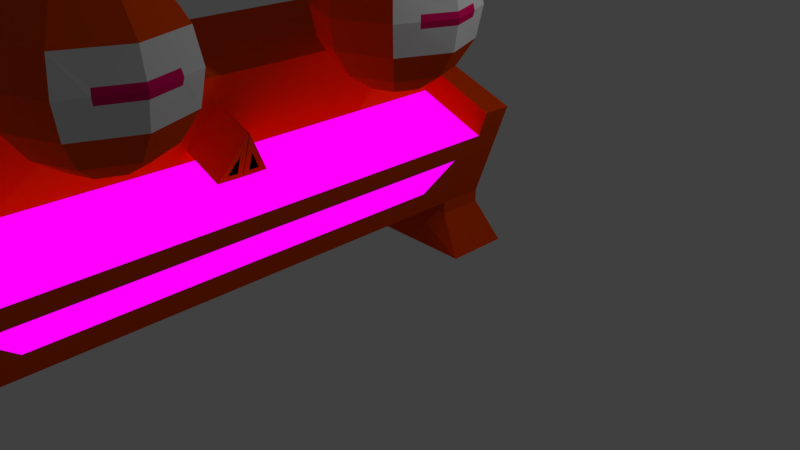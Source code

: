 # Source: PianoEnemy.blend  (saved by Blender 2.79.0; exported with 4.5.12 LTS)
import bpy
from mathutils import Matrix  # noqa: F401  (used for matrix-valued properties, if any)

bpy.ops.wm.read_factory_settings(use_empty=True)
scene = bpy.context.scene
scene.name = 'Scene'

# ---- collections
col_collection_1 = bpy.data.collections.new('Collection 1'); scene.collection.children.link(col_collection_1)

# ---- images (referenced by path relative to the original .blend; pixels are not part of the script)
import os
ASSET_DIR = os.environ.get("B2B_ASSET_DIR", "")  # directory of the original .blend (textures are referenced by path, not embedded)
HERE = os.path.dirname(os.path.abspath(__file__))  # packed textures are extracted next to this script under _unpacked/

def load_image(name, relpath, width, height, colorspace="sRGB"):
    """Load a texture the original file referenced (path relative to the .blend, or extracted next to this script)."""
    p = next((c for c in (os.path.join(HERE, relpath), os.path.join(ASSET_DIR, relpath)) if relpath and os.path.exists(c)), "")
    if p:
        img = bpy.data.images.load(p, check_existing=True)
        img.name = name
    else:  # same state as the original file: an image datablock whose file is absent (Cycles renders it pink)
        img = bpy.data.images.new(name, width, height)
        img.source = "FILE"
        img.filepath = "//" + (relpath or name)
    img.colorspace_settings.name = colorspace
    return img
img_pianofloor_png = load_image('Pianofloor.png', '', 1024, 1024, 'sRGB')

# ---- materials (node trees are filled in below, after node groups)
mat_material = bpy.data.materials.new('Material')
mat_material.alpha_threshold = 0.0
mat_material.roughness = 0.5
mat_material.line_color = (0.0, 0.0, 0.0, 1.0)
mat_material_001 = bpy.data.materials.new('Material.001')
mat_material_001.alpha_threshold = 0.0
mat_material_001.roughness = 0.5
mat_material_002 = bpy.data.materials.new('Material.002')
mat_material_002.alpha_threshold = 0.0
mat_material_002.roughness = 0.5
mat_material_003 = bpy.data.materials.new('Material.003')
mat_material_003.alpha_threshold = 0.0
mat_material_003.roughness = 0.5
mat_material_004 = bpy.data.materials.new('Material.004')
mat_material_004.alpha_threshold = 0.0
mat_material_004.roughness = 0.5
mat_material_005 = bpy.data.materials.new('Material.005')
mat_material_005.alpha_threshold = 0.0
mat_material_005.roughness = 0.5

# ---- material node trees
mat_material_001.use_nodes = True; mat_material_001.node_tree.nodes.clear()
_N = mat_material_001.node_tree.nodes; _L = mat_material_001.node_tree.links
n0 = _N.new('ShaderNodeTexImage'); n0.name = 'Image Texture'; n0.location = (82, 297)
n0.width = 140
n0.image = img_pianofloor_png
n1 = _N.new('ShaderNodeOutputMaterial'); n1.name = 'Material Output'; n1.location = (300, 300)
_L.new(n0.outputs[0], n1.inputs[0])
n1.is_active_output = True
mat_material_002.use_nodes = True; mat_material_002.node_tree.nodes.clear()
_N = mat_material_002.node_tree.nodes; _L = mat_material_002.node_tree.links
n0 = _N.new('ShaderNodeOutputMaterial'); n0.name = 'Material Output'; n0.location = (300, 300)
n1 = _N.new('ShaderNodeBsdfDiffuse'); n1.name = 'Diffuse BSDF'; n1.location = (10, 300)
_L.new(n1.outputs[0], n0.inputs[0])
n0.is_active_output = True
mat_material_003.use_nodes = True; mat_material_003.node_tree.nodes.clear()
_N = mat_material_003.node_tree.nodes; _L = mat_material_003.node_tree.links
n0 = _N.new('ShaderNodeOutputMaterial'); n0.name = 'Material Output'; n0.location = (300, 300)
n1 = _N.new('ShaderNodeBsdfDiffuse'); n1.name = 'Diffuse BSDF'; n1.location = (10, 300)
n1.inputs[0].default_value = (0.8, 0.006356, 0.1371, 1.0)
_L.new(n1.outputs[0], n0.inputs[0])
n0.is_active_output = True
mat_material_004.use_nodes = True; mat_material_004.node_tree.nodes.clear()
_N = mat_material_004.node_tree.nodes; _L = mat_material_004.node_tree.links
n0 = _N.new('ShaderNodeOutputMaterial'); n0.name = 'Material Output'; n0.location = (300, 300)
n1 = _N.new('ShaderNodeBsdfDiffuse'); n1.name = 'Diffuse BSDF'; n1.location = (10, 300)
n1.inputs[0].default_value = (0.8, 0.06905, 0.0, 1.0)
_L.new(n1.outputs[0], n0.inputs[0])
n0.is_active_output = True
mat_material_005.use_nodes = True; mat_material_005.node_tree.nodes.clear()
_N = mat_material_005.node_tree.nodes; _L = mat_material_005.node_tree.links
n0 = _N.new('ShaderNodeOutputMaterial'); n0.name = 'Material Output'; n0.location = (300, 300)
n1 = _N.new('ShaderNodeBsdfDiffuse'); n1.name = 'Diffuse BSDF'; n1.location = (10, 300)
n1.inputs[0].default_value = (0.0, 0.0, 0.0, 1.0)
_L.new(n1.outputs[0], n0.inputs[0])
n0.is_active_output = True

# ---- world
world_world = bpy.data.worlds.new('World'); scene.world = world_world
world_world.color = (0.05088, 0.05088, 0.05088)
world_world.use_sun_shadow = False
world_world.sun_shadow_jitter_overblur = 0.0
world_world.cycles.sampling_method = 'MANUAL'

# ---- cameras
cam_camera = bpy.data.cameras.new('Camera')
cam_camera.clip_end = 100.0
cam_camera.lens = 35.0
cam_camera.sensor_width = 32.0
cam_camera.sensor_height = 18.0
cam_camera.ortho_scale = 7.314
cam_camera.dof.focus_distance = 0.0

# ---- lights
light_lamp = bpy.data.lights.new('Lamp', 'POINT')
light_lamp.transmission_factor = 0.0
light_lamp.cutoff_distance = 30.0
light_lamp.energy = 100.0
light_lamp.shadow_buffer_clip_start = 1.001
light_lamp.shadow_soft_size = 0.1
light_lamp.shadow_maximum_resolution = 0.006
light_lamp.use_absolute_resolution = True

# ---- meshes
me_cube = bpy.data.meshes.new('Cube')
me_cube.from_pydata([(0.7199, 0.00136, -1.105), (0.7199, -3.541, -1.105), (-1.162, -3.541, -0.4275), (-1.162, 0.00136, -0.4275), (0.4646, 0.00136, 1.112), (-0.484, -3.541, 1.454), (-0.484, 0.00136, 1.454), (1.059, -3.541, -0.1644), (1.059, 0.001359, -0.1644), (0.4568, -3.541, 1.115), (0.4568, 0.00136, 1.115), (0.4391, -3.541, 1.122), (0.1003, -3.541, 0.1808), (0.1258, 0.001359, 0.1717), (1.059, -3.165, -0.1644), (0.1013, -3.197, 0.1805), (1.059, 0.001359, -0.1644), (0.1258, 0.001359, 0.1717), (1.059, -3.165, -0.1644), (1.059, -3.541, -0.1644), (0.1003, -3.541, 0.1808), (0.1013, -3.197, 0.1805), (1.173, -3.541, 0.1534), (0.2147, -3.541, 0.4986), (0.2158, -3.197, 0.4982), (1.173, -3.165, 0.1534), (-1.162, -2.947, -0.4275), (0.7199, -2.947, -1.105), (0.7199, -2.947, -1.261), (0.7199, -3.541, -1.261), (-1.162, -3.541, -0.5837), (-1.162, -2.947, -0.5837), (1.054, -2.834, -1.749), (1.054, -3.654, -1.749), (-1.705, -3.654, -1.75), (-1.705, -2.834, -1.75), (1.703, -2.036, 1.079), (1.978, -1.956, 1.628), (1.991, -1.967, 1.696), (1.978, -1.956, 1.763), (1.703, -2.036, 2.313), (1.503, -1.836, 2.502), (1.601, -1.599, 0.8896), (1.884, -1.599, 1.079), (2.118, -1.599, 1.629), (2.139, -1.599, 1.696), (2.118, -1.599, 1.762), (1.884, -1.599, 2.313), (1.601, -1.599, 2.502), (1.503, -1.363, 0.8896), (1.703, -1.163, 1.079), (1.978, -1.243, 1.628), (1.884, -0.9826, 1.696), (1.978, -1.243, 1.763), (1.703, -1.163, 2.313), (1.503, -1.363, 2.502), (1.267, -1.599, 2.568), (1.267, -1.599, 0.8232), (1.267, -1.266, 2.502), (1.503, -1.836, 0.8896), (1.267, -1.933, 2.502), (1.267, -2.216, 2.313), (1.267, -2.406, 2.029), (1.267, -2.472, 1.696), (1.267, -2.406, 1.362), (1.267, -2.216, 1.079), (1.267, -1.933, 0.8896), (1.031, -1.836, 2.502), (0.8306, -2.036, 2.313), (0.6968, -2.169, 2.029), (0.6499, -2.216, 1.696), (0.6968, -2.169, 1.362), (0.8306, -2.036, 1.079), (1.031, -1.836, 0.8896), (0.9329, -1.599, 2.502), (0.6499, -1.599, 2.313), (0.4607, -1.599, 2.029), (0.3943, -1.599, 1.696), (0.4607, -1.599, 1.362), (0.6499, -1.599, 1.079), (0.9329, -1.599, 0.8896), (1.031, -1.363, 2.502), (0.8306, -1.163, 2.313), (0.6968, -1.03, 2.029), (0.6499, -0.9826, 1.696), (0.6968, -1.03, 1.362), (0.8306, -1.163, 1.079), (1.031, -1.363, 0.8896), (1.267, -0.9826, 2.313), (1.267, -0.7934, 2.029), (1.267, -0.727, 1.696), (1.267, -0.7934, 1.362), (1.267, -0.9826, 1.079), (1.267, -1.266, 0.8896), (1.837, -2.169, 2.029), (2.073, -1.599, 2.029), (1.837, -2.169, 1.362), (2.073, -1.599, 1.362), (1.884, -2.216, 1.696), (1.837, -1.03, 2.029), (1.837, -1.03, 1.362), (1.991, -1.232, 1.696), (0.1757, 0.001359, 0.3102), (0.3588, 0.00136, 0.8186), (0.173, -0.286, 0.313), (0.741, -0.06886, 0.1821), (0.8168, -0.06885, 0.3924), (0.7399, -0.1878, 0.1832), (0.7202, -0.00557, 0.1219), (0.9033, -0.00557, 0.6303), (0.7175, -0.293, 0.1246), (0.8313, 0.00136, -0.7961), (0.9652, 0.001359, -0.4241), (0.9624, -2.856, -0.4321), (0.8288, -2.46, -0.803), (-1.069, 0.00136, -0.1698), (-1.068, -0.04303, -0.1686), (-0.8638, 0.00136, 0.3996)], [], [(0, 27, 26, 3), (0, 111, 114, 113, 112, 8, 14, 7, 1, 27), (1, 7, 12, 11, 5, 2), (2, 116, 115, 3, 26), (4, 103, 102, 13, 8, 112, 117, 6, 10), (9, 10, 6, 5, 11), (12, 7, 19, 20), (11, 12, 15, 13, 102, 104, 103, 4, 10, 9), (17, 21, 18, 16), (7, 14, 18, 19), (18, 21, 24, 25), (8, 13, 17, 16), (13, 15, 21, 17), (15, 12, 20, 21), (14, 8, 16, 18), (25, 24, 23, 22), (19, 18, 25, 22), (20, 19, 22, 23), (21, 20, 23, 24), (31, 28, 32, 35), (26, 27, 28, 31), (2, 26, 31, 30), (1, 2, 30, 29), (27, 1, 29, 28), (35, 32, 33, 34), (29, 30, 34, 33), (30, 31, 35, 34), (28, 29, 33, 32), (89, 88, 54, 99), (58, 56, 55), (57, 93, 49), (92, 91, 100, 50), (90, 89, 99, 52), (88, 58, 55, 54), (93, 92, 50, 49), (91, 90, 52, 100), (50, 100, 97, 43), (101, 53, 46, 45), (54, 55, 48, 47), (49, 50, 43, 42), (51, 101, 45, 44), (99, 54, 47, 95), (55, 56, 48), (57, 49, 42), (42, 43, 36, 59), (44, 45, 38, 37), (95, 47, 40, 94), (48, 56, 41), (57, 42, 59), (43, 97, 96, 36), (45, 46, 39, 38), (47, 48, 41, 40), (96, 98, 63, 64), (94, 40, 61, 62), (41, 56, 60), (57, 59, 66), (36, 96, 64, 65), (98, 94, 62, 63), (40, 41, 60, 61), (59, 36, 65, 66), (57, 66, 73), (65, 64, 71, 72), (63, 62, 69, 70), (61, 60, 67, 68), (66, 65, 72, 73), (64, 63, 70, 71), (62, 61, 68, 69), (60, 56, 67), (70, 69, 76, 77), (68, 67, 74, 75), (73, 72, 79, 80), (71, 70, 77, 78), (69, 68, 75, 76), (67, 56, 74), (57, 73, 80), (72, 71, 78, 79), (80, 79, 86, 87), (78, 77, 84, 85), (76, 75, 82, 83), (74, 56, 81), (57, 80, 87), (79, 78, 85, 86), (77, 76, 83, 84), (75, 74, 81, 82), (83, 82, 88, 89), (81, 56, 58), (57, 87, 93), (86, 85, 91, 92), (84, 83, 89, 90), (82, 81, 58, 88), (87, 86, 92, 93), (85, 84, 90, 91), (39, 46, 95, 94), (44, 37, 96, 97), (37, 38, 98, 96), (38, 39, 94, 98), (46, 53, 99, 95), (51, 44, 97, 100), (101, 51, 100, 52), (53, 101, 52, 99), (104, 102, 108, 110), (106, 107, 105), (103, 104, 110, 109), (102, 103, 109, 108), (106, 105, 108, 109), (107, 106, 109, 110), (105, 107, 110, 108), (115, 116, 2, 5, 6, 117), (115, 111, 0, 3), (112, 113, 114, 111, 115, 117)])
me_cube.polygons.foreach_set('material_index', [4, 4, 4, 4, 4, 4, 4, 4, 1, 4, 4, 4, 4, 4, 4, 4, 4, 4, 4, 4, 4, 4, 4, 4, 4, 4, 4, 4, 4, 4, 4, 4, 4, 4, 4, 4, 4, 3, 4, 4, 3, 4, 4, 4, 4, 3, 4, 4, 4, 4, 3, 4, 4, 4, 4, 4, 4, 4, 4, 4, 4, 4, 4, 4, 4, 4, 4, 4, 4, 4, 4, 4, 4, 4, 4, 4, 4, 4, 4, 4, 4, 4, 4, 4, 4, 4, 4, 4, 4, 4, 4, 4, 2, 2, 2, 2, 2, 2, 2, 2, 4, 5, 4, 4, 4, 4, 4, 4, 4, 1])
_uv = me_cube.uv_layers.new(name='UVMap')
_uv.uv.foreach_set('vector', [0.0, 0.0, 0.8324, 0.0, 0.8324, 1.0, 0.0, 1.0, 0.0, 0.0, 0.3286, 0.0, 0.3213, 0.7068, 0.7154, 0.8389, 0.7239, 0.0, 1.0, 0.0, 1.0, 0.9545, 1.0, 1.0, 0.0, 1.0, 0.0, 0.8324, 0.5, 1.0, 0.933, 0.75, 0.933, 0.25, 0.5, 0.0, 0.06699, 0.25, 0.06699, 0.75, 0.0, 0.0, 0.1376, 0.9875, 0.137, 1.0, 0.0, 1.0, 0.0, 0.1676, 0.5, 1.0, 0.6221, 0.9412, 0.8333, 0.8395, 0.8909, 0.8117, 0.9875, 0.3887, 0.9128, 0.2951, 0.1641, 0.1986, 0.01254, 0.3887, 0.1091, 0.8117, 0.5, 1.0, 0.9755, 0.6545, 0.7939, 0.09549, 0.2061, 0.09549, 0.02447, 0.6545, 0.933, 0.25, 0.933, 0.75, 0.933, 0.75, 0.933, 0.25, 0.5, 1.0, 0.933, 0.75, 0.933, 0.7292, 0.933, 0.25, 0.8692, 0.2132, 0.8343, 0.2761, 0.6353, 0.07809, 0.5, 0.0, 0.06699, 0.25, 0.06699, 0.75, 1.658, 0.487, -0.9239, 0.4961, -0.9003, 0.06905, 1.671, 0.07081, 1.0, 1.0, 1.0, 0.9545, 1.0, 0.9545, 1.0, 1.0, -1.72, 0.06905, -1.759, 0.4961, -1.759, 0.4961, -1.72, 0.06905, 0.9875, 0.3887, 0.8909, 0.8117, 0.8909, 0.8117, 0.9875, 0.3887, 0.933, 0.25, 0.933, 0.7292, 0.933, 0.7292, 0.933, 0.25, 0.933, 0.7292, 0.933, 0.75, 0.933, 0.75, 0.933, 0.7292, 1.0, 0.9545, 1.0, 0.0, 1.0, 0.0, 1.0, 0.9545, -1.72, 0.06905, -1.759, 0.4961, -1.943, 0.4965, -1.922, 0.06897, 1.0, 1.0, 1.0, 0.9545, 1.0, 0.9545, 1.0, 1.0, 0.933, 0.25, 0.933, 0.75, 0.933, 0.75, 0.933, 0.25, 0.933, 0.7292, 0.933, 0.75, 0.933, 0.75, 0.933, 0.7292, 0.8324, 1.0, 0.8324, 0.0, 0.8324, 0.0, 0.8324, 1.0, 0.8324, 1.0, 0.8324, 0.0, 0.8324, 0.0, 0.8324, 1.0, 0.0, 0.0, 0.0, 0.1676, 0.0, 0.1676, 0.0, 0.0, 0.5, 1.0, 0.06699, 0.75, 0.06699, 0.75, 0.5, 1.0, 0.0, 0.8324, 0.0, 1.0, 0.0, 1.0, 0.0, 0.8324, 0.8324, 1.0, 0.8324, 0.0, 1.0, 0.0, 1.0, 1.0, 0.5, 1.0, 0.06699, 0.75, 0.06699, 0.75, 0.5, 1.0, 0.0, 0.0, 0.0, 0.1676, 0.0, 0.1676, 0.0, 0.0, 0.0, 0.8324, 0.0, 1.0, 0.0, 1.0, 0.0, 0.8324, 0.0, 0.0, 0.0, 0.0, 0.0, 0.0, 0.0, 0.0, 0.0, 0.0, 0.0, 0.0, 0.0, 0.0, 0.0, 0.0, 0.0, 0.0, 0.0, 0.0, 0.0, 0.0, 0.0, 0.0, 0.0, 0.0, 0.0, 0.0, 0.0, 0.0, 0.0, 0.0, 0.0, 0.0, 0.0, 0.0, 0.0, 0.0, 0.0, 0.0, 0.0, 0.0, 0.0, 0.0, 0.0, 0.0, 0.0, 0.0, 0.0, 0.0, 0.0, 0.0, 0.0, 0.0, 0.0, 0.0, 0.0, 0.0, 0.0, 0.0, 0.0, 0.0, 0.0, 0.0, 0.0, 0.0, 0.0, 0.0, 0.0, 0.0, 0.0, 0.0, 0.0, 0.0, 0.0, 0.0, 0.0, 0.0, 0.0, 0.0, 0.0, 0.0, 0.0, 0.0, 0.0, 0.0, 0.0, 0.0, 0.0, 0.0, 0.0, 0.0, 0.0, 0.0, 0.0, 0.0, 0.0, 0.0, 0.0, 0.0, 0.0, 0.0, 0.0, 0.0, 0.0, 0.0, 0.0, 0.0, 0.0, 0.0, 0.0, 0.0, 0.0, 0.0, 0.0, 0.0, 0.0, 0.0, 0.0, 0.0, 0.0, 0.0, 0.0, 0.0, 0.0, 0.0, 0.0, 0.0, 0.0, 0.0, 0.0, 0.0, 0.0, 0.0, 0.0, 0.0, 0.0, 0.0, 0.0, 0.0, 0.0, 0.0, 0.0, 0.0, 0.0, 0.0, 0.0, 0.0, 0.0, 0.0, 0.0, 0.0, 0.0, 0.0, 0.0, 0.0, 0.0, 0.0, 0.0, 0.0, 0.0, 0.0, 0.0, 0.0, 0.0, 0.0, 0.0, 0.0, 0.0, 0.0, 0.0, 0.0, 0.0, 0.0, 0.0, 0.0, 0.0, 0.0, 0.0, 0.0, 0.0, 0.0, 0.0, 0.0, 0.0, 0.0, 0.0, 0.0, 0.0, 0.0, 0.0, 0.0, 0.0, 0.0, 0.0, 0.0, 0.0, 0.0, 0.0, 0.0, 0.0, 0.0, 0.0, 0.0, 0.0, 0.0, 0.0, 0.0, 0.0, 0.0, 0.0, 0.0, 0.0, 0.0, 0.0, 0.0, 0.0, 0.0, 0.0, 0.0, 0.0, 0.0, 0.0, 0.0, 0.0, 0.0, 0.0, 0.0, 0.0, 0.0, 0.0, 0.0, 0.0, 0.0, 0.0, 0.0, 0.0, 0.0, 0.0, 0.0, 0.0, 0.0, 0.0, 0.0, 0.0, 0.0, 0.0, 0.0, 0.0, 0.0, 0.0, 0.0, 0.0, 0.0, 0.0, 0.0, 0.0, 0.0, 0.0, 0.0, 0.0, 0.0, 0.0, 0.0, 0.0, 0.0, 0.0, 0.0, 0.0, 0.0, 0.0, 0.0, 0.0, 0.0, 0.0, 0.0, 0.0, 0.0, 0.0, 0.0, 0.0, 0.0, 0.0, 0.0, 0.0, 0.0, 0.0, 0.0, 0.0, 0.0, 0.0, 0.0, 0.0, 0.0, 0.0, 0.0, 0.0, 0.0, 0.0, 0.0, 0.0, 0.0, 0.0, 0.0, 0.0, 0.0, 0.0, 0.0, 0.0, 0.0, 0.0, 0.0, 0.0, 0.0, 0.0, 0.0, 0.0, 0.0, 0.0, 0.0, 0.0, 0.0, 0.0, 0.0, 0.0, 0.0, 0.0, 0.0, 0.0, 0.0, 0.0, 0.0, 0.0, 0.0, 0.0, 0.0, 0.0, 0.0, 0.0, 0.0, 0.0, 0.0, 0.0, 0.0, 0.0, 0.0, 0.0, 0.0, 0.0, 0.0, 0.0, 0.0, 0.0, 0.0, 0.0, 0.0, 0.0, 0.0, 0.0, 0.0, 0.0, 0.0, 0.0, 0.0, 0.0, 0.0, 0.0, 0.0, 0.0, 0.0, 0.0, 0.0, 0.0, 0.0, 0.0, 0.0, 0.0, 0.0, 0.0, 0.0, 0.0, 0.0, 0.0, 0.0, 0.0, 0.0, 0.0, 0.0, 0.0, 0.0, 0.0, 0.0, 0.0, 0.0, 0.0, 0.0, 0.0, 0.0, 0.0, 0.0, 0.0, 0.0, 0.0, 0.0, 0.0, 0.0, 0.0, 0.0, 0.0, 0.0, 0.0, 0.0, 0.0, 0.0, 0.0, 0.0, 0.0, 0.0, 0.0, 0.0, 0.0, 0.0, 0.0, 0.0, 0.0, 0.0, 0.0, 0.0, 0.0, 0.0, 0.0, 0.0, 0.0, 0.0, 0.0, 0.0, 0.0, 0.0, 0.0, 0.0, 0.0, 0.0, 0.0, 0.0, 0.0, 0.0, 0.0, 0.0, 0.0, 0.0, 0.0, 0.0, 0.0, 0.0, 0.0, 0.0, 0.0, 0.0, 0.0, 0.0, 0.0, 0.0, 0.0, 0.0, 0.0, 0.0, 0.0, 0.0, 0.0, 0.0, 0.0, 0.0, 0.0, 0.0, 0.0, 0.0, 0.0, 0.0, 0.0, 0.0, 0.0, 0.0, 0.0, 0.0, 0.0, 0.0, 0.0, 0.0, 0.0, 0.0, 0.0, 0.0, 0.0, 0.0, 0.0, 0.0, 0.0, 0.0, 0.0, 0.0, 0.0, 0.0, 0.0, 0.0, 0.0, 0.0, 0.0, 0.0, 0.0, 0.0, 0.0, 0.0, 0.0, 0.0, 0.0, 0.0, 0.0, 0.0, 0.0, 0.0, 0.0, 0.0, 0.0, 0.0, 0.0, 0.0, 0.0, 0.0, 0.0, 0.0, 0.0, 0.0, 0.0, 0.0, 0.0, 0.0, 0.0, 0.0, 0.0, 0.0, 0.0, 0.0, 0.0, 0.0, 0.8343, 0.2761, 0.8692, 0.2132, 0.8692, 0.2132, 0.8343, 0.2761, 0.7373, 0.1553, 0.8197, 0.2372, 0.8341, 0.2112, 0.6353, 0.07809, 0.8343, 0.2761, 0.8343, 0.2761, 0.6353, 0.07809, 0.8333, 0.8395, 0.6221, 0.9412, 0.6221, 0.9412, 0.8333, 0.8395, 0.7373, 0.1553, 0.8341, 0.2112, 0.8692, 0.2132, 0.6353, 0.07809, 0.8197, 0.2372, 0.7373, 0.1553, 0.6353, 0.07809, 0.8343, 0.2761, 0.8341, 0.2112, 0.8197, 0.2372, 0.8343, 0.2761, 0.8692, 0.2132, 0.137, 1.0, 0.1376, 0.9875, 0.0, 0.0, 1.0, 0.0, 1.0, 1.0, 0.4396, 1.0, 0.246, 0.09597, 0.8058, 0.161, 0.7169, 0.04952, 0.2831, 0.04952, 0.03898, 0.1645, 2.885, 0.5343, 2.657, 1.824, 0.2056, 1.505, -1.664, 1.463, -1.919, -0.589])
me_cube.materials.append(mat_material)
me_cube.materials.append(mat_material_001)
me_cube.materials.append(mat_material_002)
me_cube.materials.append(mat_material_003)
me_cube.materials.append(mat_material_004)
me_cube.materials.append(mat_material_005)
me_cube.use_remesh_preserve_volume = False
me_cube.use_remesh_preserve_attributes = False
me_cube.use_mirror_vertex_groups = False
me_cube.update()

# ---- objects
ob_cube = bpy.data.objects.new('Cube', me_cube)
ob_lamp = bpy.data.objects.new('Lamp', light_lamp)
ob_camera = bpy.data.objects.new('Camera', cam_camera)

# ---- transforms, parenting, visibility, modifiers, constraints
ob_cube.location = (-0.2054, -2.11, 1.738)
ob_cube.lock_rotations_4d = False
ob_cube.empty_display_type = 'ARROWS'
ob_cube.lineart.crease_threshold = 0.0
_m = ob_cube.modifiers.new('Mirror', 'MIRROR')
_m.use_axis = (False, True, False)
ob_lamp.location = (4.076, 1.005, 5.904)
ob_lamp.rotation_euler = (0.6503, 0.05522, 1.866)
ob_lamp.lock_rotations_4d = False
ob_lamp.empty_display_type = 'ARROWS'
ob_lamp.color = (0.0, 0.0, 0.0, 0.0)
ob_lamp.lineart.crease_threshold = 0.0
ob_camera.location = (7.481, -6.508, 5.344)
ob_camera.rotation_euler = (1.109, 0.0, 0.8149)
ob_camera.lock_rotations_4d = False
ob_camera.empty_display_type = 'ARROWS'
ob_camera.color = (0.0, 0.0, 0.0, 0.0)
ob_camera.display_type = 'WIRE'
ob_camera.lineart.crease_threshold = 0.0

# ---- collection membership
col_collection_1.objects.link(ob_cube)
col_collection_1.objects.link(ob_lamp)
col_collection_1.objects.link(ob_camera)

# ---- scene / render settings (as saved in the file)
scene.camera = ob_camera
scene.frame_start = 1; scene.frame_end = 250; scene.frame_set(1)
scene.render.engine = 'CYCLES'
scene.render.resolution_percentage = 50
scene.render.dither_intensity = 0.0
scene.cycles.use_denoising = False
scene.cycles.samples = 128
scene.cycles.sampling_pattern = 'TABULATED_SOBOL'
scene.cycles.use_adaptive_sampling = False
scene.cycles.use_light_tree = False
scene.cycles.blur_glossy = 0.0
scene.cycles.sample_clamp_indirect = 0.0
scene.view_settings.view_transform = 'Standard'
bpy.context.view_layer.update()
